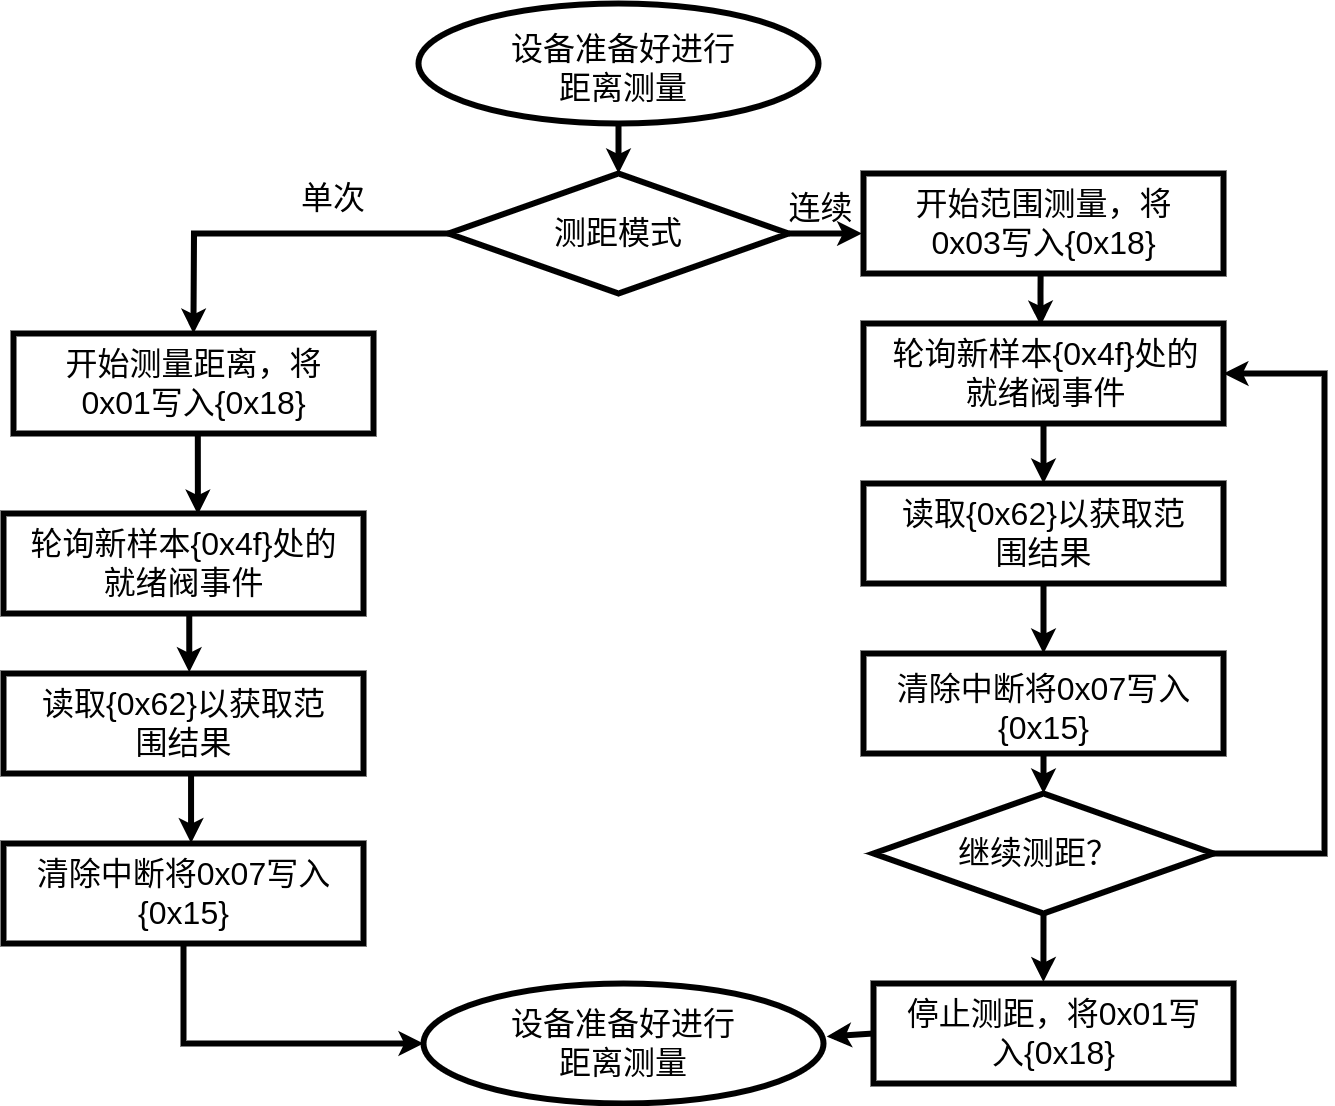

The diagram above was exported from draw.io. Its source (the exported page's mxGraphModel, read from the mxfile embedded in the PNG):
<mxGraphModel dx="1434" dy="759" grid="1" gridSize="10" guides="1" tooltips="1" connect="1" arrows="1" fold="1" page="1" pageScale="1" pageWidth="1600" pageHeight="1200" math="0" shadow="0">
  <root>
    <mxCell id="0" />
    <mxCell id="1" parent="0" />
    <mxCell id="vsfLKaohrRzZ2_84Yu-U-34" value="" style="edgeStyle=orthogonalEdgeStyle;rounded=0;orthogonalLoop=1;jettySize=auto;html=1;strokeWidth=6;" parent="1" source="vsfLKaohrRzZ2_84Yu-U-1" edge="1">
      <mxGeometry relative="1" as="geometry">
        <mxPoint x="745" y="190" as="targetPoint" />
      </mxGeometry>
    </mxCell>
    <mxCell id="vsfLKaohrRzZ2_84Yu-U-1" value="" style="ellipse;whiteSpace=wrap;html=1;strokeWidth=6;" parent="1" vertex="1">
      <mxGeometry x="545" y="20" width="400" height="120" as="geometry" />
    </mxCell>
    <mxCell id="vsfLKaohrRzZ2_84Yu-U-2" value="" style="ellipse;whiteSpace=wrap;html=1;strokeWidth=6;" parent="1" vertex="1">
      <mxGeometry x="550" y="1000" width="400" height="120" as="geometry" />
    </mxCell>
    <mxCell id="vsfLKaohrRzZ2_84Yu-U-36" value="" style="edgeStyle=orthogonalEdgeStyle;rounded=0;orthogonalLoop=1;jettySize=auto;html=1;strokeWidth=6;" parent="1" source="vsfLKaohrRzZ2_84Yu-U-3" edge="1">
      <mxGeometry relative="1" as="geometry">
        <mxPoint x="320" y="350" as="targetPoint" />
      </mxGeometry>
    </mxCell>
    <mxCell id="vsfLKaohrRzZ2_84Yu-U-3" value="" style="rhombus;whiteSpace=wrap;html=1;strokeWidth=6;" parent="1" vertex="1">
      <mxGeometry x="575" y="190" width="340" height="120" as="geometry" />
    </mxCell>
    <mxCell id="vsfLKaohrRzZ2_84Yu-U-4" value="" style="rounded=0;whiteSpace=wrap;html=1;strokeWidth=6;" parent="1" vertex="1">
      <mxGeometry x="140" y="350" width="360" height="100" as="geometry" />
    </mxCell>
    <mxCell id="vsfLKaohrRzZ2_84Yu-U-6" value="" style="rounded=0;whiteSpace=wrap;html=1;strokeWidth=6;" parent="1" vertex="1">
      <mxGeometry x="130" y="530" width="360" height="100" as="geometry" />
    </mxCell>
    <mxCell id="vsfLKaohrRzZ2_84Yu-U-7" value="" style="rounded=0;whiteSpace=wrap;html=1;strokeWidth=6;" parent="1" vertex="1">
      <mxGeometry x="130" y="690" width="360" height="100" as="geometry" />
    </mxCell>
    <mxCell id="vsfLKaohrRzZ2_84Yu-U-8" value="" style="rounded=0;whiteSpace=wrap;html=1;strokeWidth=6;" parent="1" vertex="1">
      <mxGeometry x="130" y="860" width="360" height="100" as="geometry" />
    </mxCell>
    <mxCell id="vsfLKaohrRzZ2_84Yu-U-9" value="" style="rounded=0;whiteSpace=wrap;html=1;strokeWidth=6;" parent="1" vertex="1">
      <mxGeometry x="990" y="190" width="360" height="100" as="geometry" />
    </mxCell>
    <mxCell id="vsfLKaohrRzZ2_84Yu-U-10" value="" style="rounded=0;whiteSpace=wrap;html=1;strokeWidth=6;" parent="1" vertex="1">
      <mxGeometry x="990" y="340" width="360" height="100" as="geometry" />
    </mxCell>
    <mxCell id="vsfLKaohrRzZ2_84Yu-U-11" value="" style="rounded=0;whiteSpace=wrap;html=1;strokeWidth=6;" parent="1" vertex="1">
      <mxGeometry x="990" y="500" width="360" height="100" as="geometry" />
    </mxCell>
    <mxCell id="vsfLKaohrRzZ2_84Yu-U-12" value="" style="rounded=0;whiteSpace=wrap;html=1;strokeWidth=6;" parent="1" vertex="1">
      <mxGeometry x="990" y="670" width="360" height="100" as="geometry" />
    </mxCell>
    <mxCell id="vsfLKaohrRzZ2_84Yu-U-50" value="" style="edgeStyle=orthogonalEdgeStyle;rounded=0;orthogonalLoop=1;jettySize=auto;html=1;entryX=1;entryY=0.5;entryDx=0;entryDy=0;strokeWidth=6;" parent="1" source="vsfLKaohrRzZ2_84Yu-U-16" target="vsfLKaohrRzZ2_84Yu-U-10" edge="1">
      <mxGeometry relative="1" as="geometry">
        <mxPoint x="1450" y="380" as="targetPoint" />
        <Array as="points">
          <mxPoint x="1451" y="870" />
          <mxPoint x="1451" y="390" />
        </Array>
      </mxGeometry>
    </mxCell>
    <mxCell id="vsfLKaohrRzZ2_84Yu-U-16" value="" style="rhombus;whiteSpace=wrap;html=1;strokeWidth=6;" parent="1" vertex="1">
      <mxGeometry x="1000" y="810" width="340" height="120" as="geometry" />
    </mxCell>
    <mxCell id="vsfLKaohrRzZ2_84Yu-U-17" value="&lt;font style=&quot;font-size: 32px;&quot;&gt;设备准备好进行距离测量&lt;/font&gt;" style="text;strokeColor=none;align=center;fillColor=none;html=1;verticalAlign=middle;whiteSpace=wrap;rounded=0;strokeWidth=6;" parent="1" vertex="1">
      <mxGeometry x="635" y="50" width="230" height="70" as="geometry" />
    </mxCell>
    <mxCell id="vsfLKaohrRzZ2_84Yu-U-18" value="&lt;font style=&quot;font-size: 32px;&quot;&gt;设备准备好进行距离测量&lt;/font&gt;" style="text;strokeColor=none;align=center;fillColor=none;html=1;verticalAlign=middle;whiteSpace=wrap;rounded=0;strokeWidth=6;" parent="1" vertex="1">
      <mxGeometry x="635" y="1025" width="230" height="70" as="geometry" />
    </mxCell>
    <mxCell id="vsfLKaohrRzZ2_84Yu-U-19" value="&lt;span style=&quot;font-size: 32px;&quot;&gt;测距模式&lt;/span&gt;" style="text;strokeColor=none;align=center;fillColor=none;html=1;verticalAlign=middle;whiteSpace=wrap;rounded=0;strokeWidth=6;" parent="1" vertex="1">
      <mxGeometry x="665" y="215" width="160" height="70" as="geometry" />
    </mxCell>
    <mxCell id="vsfLKaohrRzZ2_84Yu-U-20" value="&lt;font style=&quot;font-size: 32px;&quot;&gt;开始测量距离，将0x01写入{0x18}&lt;/font&gt;" style="text;strokeColor=none;align=center;fillColor=none;html=1;verticalAlign=middle;whiteSpace=wrap;rounded=0;strokeWidth=6;" parent="1" vertex="1">
      <mxGeometry x="162.5" y="365" width="315" height="70" as="geometry" />
    </mxCell>
    <mxCell id="vsfLKaohrRzZ2_84Yu-U-21" value="&lt;span style=&quot;font-size: 32px;&quot;&gt;轮询新样本{0x4f}处的就绪阀事件&lt;/span&gt;" style="text;strokeColor=none;align=center;fillColor=none;html=1;verticalAlign=middle;whiteSpace=wrap;rounded=0;strokeWidth=6;" parent="1" vertex="1">
      <mxGeometry x="152.5" y="545" width="315" height="70" as="geometry" />
    </mxCell>
    <mxCell id="vsfLKaohrRzZ2_84Yu-U-22" value="&lt;span style=&quot;font-size: 32px;&quot;&gt;读取{0x62}以获取范围结果&lt;/span&gt;" style="text;strokeColor=none;align=center;fillColor=none;html=1;verticalAlign=middle;whiteSpace=wrap;rounded=0;strokeWidth=6;" parent="1" vertex="1">
      <mxGeometry x="152.5" y="705" width="315" height="70" as="geometry" />
    </mxCell>
    <mxCell id="vsfLKaohrRzZ2_84Yu-U-23" value="&lt;span style=&quot;font-size: 32px;&quot;&gt;清除中断将0x07写入{0x15}&lt;/span&gt;" style="text;strokeColor=none;align=center;fillColor=none;html=1;verticalAlign=middle;whiteSpace=wrap;rounded=0;strokeWidth=6;" parent="1" vertex="1">
      <mxGeometry x="152.5" y="875" width="315" height="70" as="geometry" />
    </mxCell>
    <mxCell id="vsfLKaohrRzZ2_84Yu-U-24" value="&lt;font style=&quot;font-size: 32px;&quot;&gt;开始范围测量，将0x03写入{0x18}&lt;/font&gt;" style="text;strokeColor=none;align=center;fillColor=none;html=1;verticalAlign=middle;whiteSpace=wrap;rounded=0;strokeWidth=6;" parent="1" vertex="1">
      <mxGeometry x="1012.5" y="205" width="315" height="70" as="geometry" />
    </mxCell>
    <mxCell id="vsfLKaohrRzZ2_84Yu-U-28" value="&lt;span style=&quot;font-size: 32px;&quot;&gt;轮询新样本{0x4f}处的就绪阀事件&lt;/span&gt;" style="text;strokeColor=none;align=center;fillColor=none;html=1;verticalAlign=middle;whiteSpace=wrap;rounded=0;strokeWidth=6;" parent="1" vertex="1">
      <mxGeometry x="1015" y="355" width="315" height="70" as="geometry" />
    </mxCell>
    <mxCell id="vsfLKaohrRzZ2_84Yu-U-29" value="&lt;span style=&quot;font-size: 32px;&quot;&gt;读取{0x62}以获取范围结果&lt;/span&gt;" style="text;strokeColor=none;align=center;fillColor=none;html=1;verticalAlign=middle;whiteSpace=wrap;rounded=0;strokeWidth=6;" parent="1" vertex="1">
      <mxGeometry x="1012.5" y="515" width="315" height="70" as="geometry" />
    </mxCell>
    <mxCell id="vsfLKaohrRzZ2_84Yu-U-30" value="&lt;span style=&quot;font-size: 32px;&quot;&gt;清除中断将0x07写入{0x15}&lt;/span&gt;" style="text;strokeColor=none;align=center;fillColor=none;html=1;verticalAlign=middle;whiteSpace=wrap;rounded=0;strokeWidth=6;" parent="1" vertex="1">
      <mxGeometry x="1012.5" y="690" width="315" height="70" as="geometry" />
    </mxCell>
    <mxCell id="vsfLKaohrRzZ2_84Yu-U-31" value="&lt;span style=&quot;font-size: 32px;&quot;&gt;继续测距？&lt;/span&gt;" style="text;strokeColor=none;align=center;fillColor=none;html=1;verticalAlign=middle;whiteSpace=wrap;rounded=0;strokeWidth=6;" parent="1" vertex="1">
      <mxGeometry x="1050" y="835" width="230" height="70" as="geometry" />
    </mxCell>
    <mxCell id="vsfLKaohrRzZ2_84Yu-U-32" value="" style="rounded=0;whiteSpace=wrap;html=1;strokeWidth=6;" parent="1" vertex="1">
      <mxGeometry x="1000" y="1000" width="360" height="100" as="geometry" />
    </mxCell>
    <mxCell id="vsfLKaohrRzZ2_84Yu-U-33" value="&lt;span style=&quot;font-size: 32px;&quot;&gt;停止测距，将0x01写入{0x18}&lt;/span&gt;" style="text;strokeColor=none;align=center;fillColor=none;html=1;verticalAlign=middle;whiteSpace=wrap;rounded=0;strokeWidth=6;" parent="1" vertex="1">
      <mxGeometry x="1022.5" y="1015" width="315" height="70" as="geometry" />
    </mxCell>
    <mxCell id="vsfLKaohrRzZ2_84Yu-U-39" value="" style="endArrow=classic;html=1;rounded=0;exitX=0.512;exitY=0.989;exitDx=0;exitDy=0;exitPerimeter=0;entryX=0.54;entryY=0.01;entryDx=0;entryDy=0;entryPerimeter=0;strokeWidth=6;" parent="1" source="vsfLKaohrRzZ2_84Yu-U-4" target="vsfLKaohrRzZ2_84Yu-U-6" edge="1">
      <mxGeometry width="50" height="50" relative="1" as="geometry">
        <mxPoint x="410" y="500" as="sourcePoint" />
        <mxPoint x="460" y="450" as="targetPoint" />
      </mxGeometry>
    </mxCell>
    <mxCell id="vsfLKaohrRzZ2_84Yu-U-40" value="" style="endArrow=classic;html=1;rounded=0;exitX=0.516;exitY=1.017;exitDx=0;exitDy=0;exitPerimeter=0;entryX=0.516;entryY=-0.013;entryDx=0;entryDy=0;entryPerimeter=0;strokeWidth=6;" parent="1" source="vsfLKaohrRzZ2_84Yu-U-6" target="vsfLKaohrRzZ2_84Yu-U-7" edge="1">
      <mxGeometry width="50" height="50" relative="1" as="geometry">
        <mxPoint x="450" y="670" as="sourcePoint" />
        <mxPoint x="500" y="620" as="targetPoint" />
      </mxGeometry>
    </mxCell>
    <mxCell id="vsfLKaohrRzZ2_84Yu-U-41" value="" style="endArrow=classic;html=1;rounded=0;exitX=0.521;exitY=1.017;exitDx=0;exitDy=0;exitPerimeter=0;entryX=0.521;entryY=-0.004;entryDx=0;entryDy=0;entryPerimeter=0;strokeWidth=6;" parent="1" source="vsfLKaohrRzZ2_84Yu-U-7" target="vsfLKaohrRzZ2_84Yu-U-8" edge="1">
      <mxGeometry width="50" height="50" relative="1" as="geometry">
        <mxPoint x="450" y="810" as="sourcePoint" />
        <mxPoint x="500" y="760" as="targetPoint" />
      </mxGeometry>
    </mxCell>
    <mxCell id="vsfLKaohrRzZ2_84Yu-U-42" value="" style="endArrow=classic;html=1;rounded=0;exitX=1;exitY=0.5;exitDx=0;exitDy=0;entryX=-0.004;entryY=0.6;entryDx=0;entryDy=0;entryPerimeter=0;strokeWidth=6;" parent="1" source="vsfLKaohrRzZ2_84Yu-U-3" target="vsfLKaohrRzZ2_84Yu-U-9" edge="1">
      <mxGeometry width="50" height="50" relative="1" as="geometry">
        <mxPoint x="1290" y="170" as="sourcePoint" />
        <mxPoint x="1340" y="120" as="targetPoint" />
      </mxGeometry>
    </mxCell>
    <mxCell id="vsfLKaohrRzZ2_84Yu-U-43" value="" style="endArrow=classic;html=1;rounded=0;exitX=0.492;exitY=1.004;exitDx=0;exitDy=0;exitPerimeter=0;entryX=0.492;entryY=0.02;entryDx=0;entryDy=0;entryPerimeter=0;strokeWidth=6;" parent="1" source="vsfLKaohrRzZ2_84Yu-U-9" target="vsfLKaohrRzZ2_84Yu-U-10" edge="1">
      <mxGeometry width="50" height="50" relative="1" as="geometry">
        <mxPoint x="1190" y="270" as="sourcePoint" />
        <mxPoint x="1240" y="220" as="targetPoint" />
        <Array as="points">
          <mxPoint x="1167" y="310" />
        </Array>
      </mxGeometry>
    </mxCell>
    <mxCell id="vsfLKaohrRzZ2_84Yu-U-44" value="" style="endArrow=classic;html=1;rounded=0;exitX=0.5;exitY=1;exitDx=0;exitDy=0;entryX=0.5;entryY=0;entryDx=0;entryDy=0;strokeWidth=6;" parent="1" source="vsfLKaohrRzZ2_84Yu-U-10" target="vsfLKaohrRzZ2_84Yu-U-11" edge="1">
      <mxGeometry width="50" height="50" relative="1" as="geometry">
        <mxPoint x="1220" y="440" as="sourcePoint" />
        <mxPoint x="1270" y="390" as="targetPoint" />
      </mxGeometry>
    </mxCell>
    <mxCell id="vsfLKaohrRzZ2_84Yu-U-45" value="" style="endArrow=classic;html=1;rounded=0;exitX=0.5;exitY=1;exitDx=0;exitDy=0;entryX=0.5;entryY=0;entryDx=0;entryDy=0;strokeWidth=6;" parent="1" source="vsfLKaohrRzZ2_84Yu-U-11" target="vsfLKaohrRzZ2_84Yu-U-12" edge="1">
      <mxGeometry width="50" height="50" relative="1" as="geometry">
        <mxPoint x="1220" y="440" as="sourcePoint" />
        <mxPoint x="1270" y="390" as="targetPoint" />
      </mxGeometry>
    </mxCell>
    <mxCell id="vsfLKaohrRzZ2_84Yu-U-46" value="" style="endArrow=classic;html=1;rounded=0;exitX=0.5;exitY=1;exitDx=0;exitDy=0;entryX=0.5;entryY=0;entryDx=0;entryDy=0;strokeWidth=6;" parent="1" source="vsfLKaohrRzZ2_84Yu-U-12" target="vsfLKaohrRzZ2_84Yu-U-16" edge="1">
      <mxGeometry width="50" height="50" relative="1" as="geometry">
        <mxPoint x="1220" y="710" as="sourcePoint" />
        <mxPoint x="1270" y="660" as="targetPoint" />
      </mxGeometry>
    </mxCell>
    <mxCell id="vsfLKaohrRzZ2_84Yu-U-47" value="" style="endArrow=classic;html=1;rounded=0;exitX=0.5;exitY=1;exitDx=0;exitDy=0;entryX=0.472;entryY=-0.015;entryDx=0;entryDy=0;entryPerimeter=0;strokeWidth=6;" parent="1" source="vsfLKaohrRzZ2_84Yu-U-16" target="vsfLKaohrRzZ2_84Yu-U-32" edge="1">
      <mxGeometry width="50" height="50" relative="1" as="geometry">
        <mxPoint x="1220" y="970" as="sourcePoint" />
        <mxPoint x="1270" y="920" as="targetPoint" />
      </mxGeometry>
    </mxCell>
    <mxCell id="vsfLKaohrRzZ2_84Yu-U-48" value="" style="endArrow=classic;html=1;rounded=0;exitX=0;exitY=0.5;exitDx=0;exitDy=0;entryX=1.008;entryY=0.442;entryDx=0;entryDy=0;entryPerimeter=0;strokeWidth=6;" parent="1" source="vsfLKaohrRzZ2_84Yu-U-32" target="vsfLKaohrRzZ2_84Yu-U-2" edge="1">
      <mxGeometry width="50" height="50" relative="1" as="geometry">
        <mxPoint x="1250" y="930" as="sourcePoint" />
        <mxPoint x="1300" y="880" as="targetPoint" />
      </mxGeometry>
    </mxCell>
    <mxCell id="vsfLKaohrRzZ2_84Yu-U-52" value="&lt;span style=&quot;font-size: 32px;&quot;&gt;单次&lt;/span&gt;" style="text;strokeColor=none;align=center;fillColor=none;html=1;verticalAlign=middle;whiteSpace=wrap;rounded=0;strokeWidth=6;" parent="1" vertex="1">
      <mxGeometry x="380" y="180" width="160" height="70" as="geometry" />
    </mxCell>
    <mxCell id="vsfLKaohrRzZ2_84Yu-U-53" value="&lt;span style=&quot;font-size: 32px;&quot;&gt;连续&lt;/span&gt;" style="text;strokeColor=none;align=center;fillColor=none;html=1;verticalAlign=middle;whiteSpace=wrap;rounded=0;strokeWidth=6;" parent="1" vertex="1">
      <mxGeometry x="910" y="210" width="75" height="30" as="geometry" />
    </mxCell>
    <mxCell id="ZF443Yyb8cfaKv9cCdTP-1" value="" style="endArrow=classic;html=1;rounded=0;exitX=0.5;exitY=1;exitDx=0;exitDy=0;entryX=0;entryY=0.5;entryDx=0;entryDy=0;strokeWidth=6;" edge="1" parent="1" source="vsfLKaohrRzZ2_84Yu-U-8" target="vsfLKaohrRzZ2_84Yu-U-2">
      <mxGeometry width="50" height="50" relative="1" as="geometry">
        <mxPoint x="700" y="900" as="sourcePoint" />
        <mxPoint x="310" y="1060" as="targetPoint" />
        <Array as="points">
          <mxPoint x="310" y="1060" />
        </Array>
      </mxGeometry>
    </mxCell>
  </root>
</mxGraphModel>